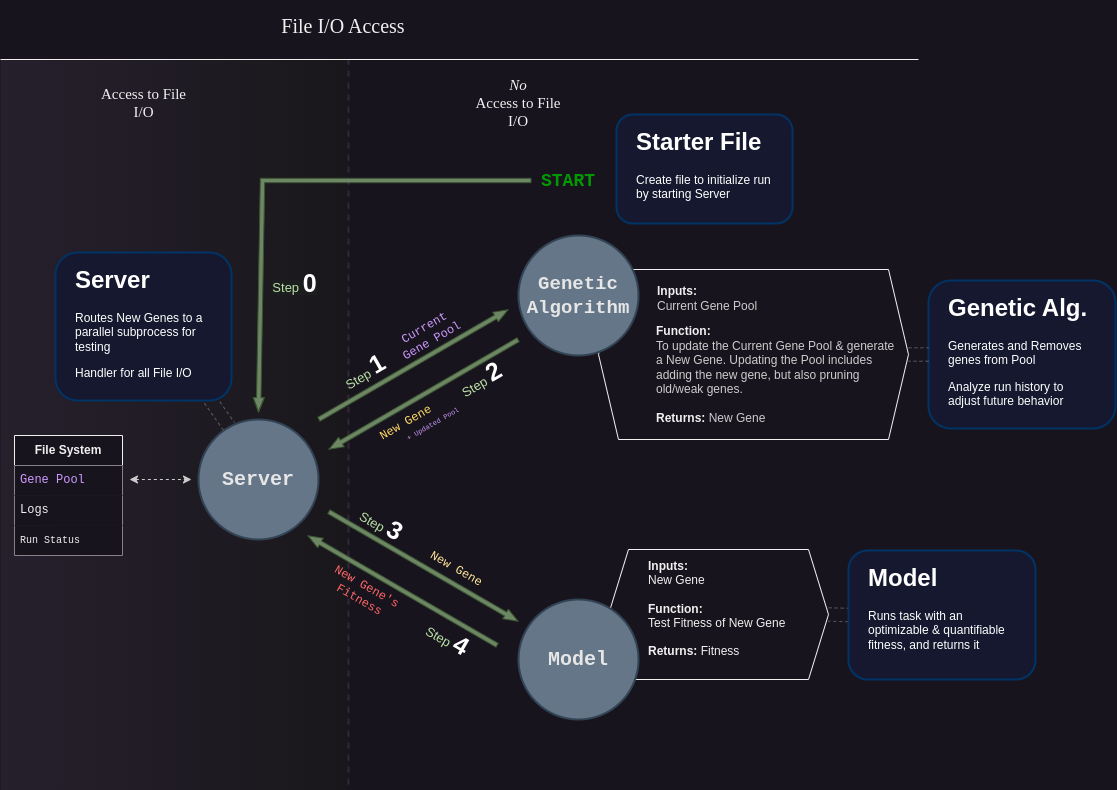

The diagram above was exported from draw.io. Its source (the exported page's mxGraphModel, read from the mxfile embedded in the PNG):
<mxGraphModel dx="1434" dy="791" grid="1" gridSize="10" guides="1" tooltips="1" connect="1" arrows="1" fold="1" page="1" pageScale="1" pageWidth="1150" pageHeight="800" math="0" shadow="0">
  <root>
    <mxCell id="0" />
    <mxCell id="1" parent="0" />
    <mxCell id="J80-3c8fZ5XdG-Qg9mDs-36" style="rounded=0;orthogonalLoop=1;jettySize=auto;html=1;exitX=1;exitY=0.5;exitDx=0;exitDy=0;entryX=0;entryY=0.5;entryDx=0;entryDy=0;shape=link;opacity=30;dashed=1;width=13.448275862068968;" parent="1" source="qF5WVxnTo-zh03sY3Jjb-50" target="qKZmqnncI4E4cdEYaC28-14" edge="1">
      <mxGeometry relative="1" as="geometry">
        <mxPoint x="818" y="621.16" as="sourcePoint" />
        <mxPoint x="839" y="651.85" as="targetPoint" />
      </mxGeometry>
    </mxCell>
    <mxCell id="qF5WVxnTo-zh03sY3Jjb-56" value="" style="rounded=0;whiteSpace=wrap;html=1;fillColor=#342B3D;strokeColor=none;gradientDirection=east;fontColor=#ffffff;gradientColor=#1A1A1A;opacity=50;" parent="1" vertex="1">
      <mxGeometry y="69" width="348" height="731" as="geometry" />
    </mxCell>
    <mxCell id="qF5WVxnTo-zh03sY3Jjb-1" value="Server" style="ellipse;whiteSpace=wrap;html=1;aspect=fixed;fontSize=20;fillColor=#647687;strokeColor=#314354;fontFamily=Courier New;fontColor=#E6E6E6;strokeWidth=2;fontStyle=1" parent="1" vertex="1">
      <mxGeometry x="198" y="429" width="120" height="120" as="geometry" />
    </mxCell>
    <mxCell id="qF5WVxnTo-zh03sY3Jjb-23" value="" style="shape=flexArrow;endArrow=classic;html=1;rounded=0;endWidth=5.62358276643991;endSize=4.481333333333334;width=4.4;fillColor=#6d8764;strokeColor=#3A5431;" parent="1" edge="1">
      <mxGeometry width="50" height="50" relative="1" as="geometry">
        <mxPoint x="531" y="190" as="sourcePoint" />
        <mxPoint x="258" y="422" as="targetPoint" />
        <Array as="points">
          <mxPoint x="262" y="190" />
        </Array>
      </mxGeometry>
    </mxCell>
    <mxCell id="qF5WVxnTo-zh03sY3Jjb-26" value="&lt;span style=&quot;border-color: rgb(0, 0, 0); color: rgb(185, 224, 165); font-family: Helvetica; font-size: 13px; font-style: normal; font-variant-ligatures: normal; font-variant-caps: normal; letter-spacing: normal; orphans: 2; text-align: center; text-indent: 0px; text-transform: none; widows: 2; word-spacing: 0px; -webkit-text-stroke-width: 0px; background-color: rgb(27, 29, 30); text-decoration-thickness: initial; text-decoration-style: initial; text-decoration-color: initial; font-weight: normal;&quot;&gt;Step&lt;/span&gt;&lt;span style=&quot;font-family: Helvetica; font-style: normal; font-variant-ligatures: normal; font-variant-caps: normal; font-weight: 700; letter-spacing: normal; orphans: 2; text-align: center; text-indent: 0px; text-transform: none; widows: 2; word-spacing: 0px; -webkit-text-stroke-width: 0px; background-color: rgb(27, 29, 30); text-decoration-thickness: initial; text-decoration-style: initial; text-decoration-color: initial; float: none; display: inline !important;&quot;&gt;&amp;nbsp;&lt;span style=&quot;font-size: 25px;&quot;&gt;&lt;font color=&quot;#ffffff&quot;&gt;0&lt;/font&gt;&lt;/span&gt;&lt;/span&gt;" style="edgeLabel;html=1;align=center;verticalAlign=middle;resizable=0;points=[];fontFamily=Helvetica;labelBackgroundColor=none;fontSize=13;fontStyle=1;labelBorderColor=none;spacing=0;fontColor=#B9E0A5;" parent="qF5WVxnTo-zh03sY3Jjb-23" vertex="1" connectable="0">
      <mxGeometry x="0.4455" y="-1" relative="1" as="geometry">
        <mxPoint x="34" y="9" as="offset" />
      </mxGeometry>
    </mxCell>
    <mxCell id="qF5WVxnTo-zh03sY3Jjb-24" value="&lt;h2&gt;&lt;b style=&quot;&quot;&gt;&lt;font color=&quot;#009900&quot; face=&quot;Courier New&quot;&gt;START&lt;/font&gt;&lt;/b&gt;&lt;/h2&gt;" style="text;html=1;strokeColor=none;fillColor=none;align=center;verticalAlign=middle;whiteSpace=wrap;rounded=0;" parent="1" vertex="1">
      <mxGeometry x="538" y="176" width="60" height="30" as="geometry" />
    </mxCell>
    <mxCell id="qKZmqnncI4E4cdEYaC28-3" value="&lt;font style=&quot;font-size: 20px;&quot;&gt;File I/O Access&lt;/font&gt;" style="text;html=1;strokeColor=none;fillColor=none;align=center;verticalAlign=middle;whiteSpace=wrap;rounded=0;fontFamily=Verdana;" parent="1" vertex="1">
      <mxGeometry x="278" y="10" width="130" height="50" as="geometry" />
    </mxCell>
    <mxCell id="qKZmqnncI4E4cdEYaC28-4" value="Access to File I/O" style="text;html=1;strokeColor=none;fillColor=none;align=center;verticalAlign=middle;whiteSpace=wrap;rounded=0;fontSize=15;fontFamily=Verdana;" parent="1" vertex="1">
      <mxGeometry x="91.5" y="90" width="103" height="43" as="geometry" />
    </mxCell>
    <mxCell id="qKZmqnncI4E4cdEYaC28-5" value="&lt;i&gt;No&lt;/i&gt;&lt;br&gt;Access to File I/O" style="text;html=1;strokeColor=none;fillColor=none;align=center;verticalAlign=middle;whiteSpace=wrap;rounded=0;fontSize=15;fontFamily=Verdana;" parent="1" vertex="1">
      <mxGeometry x="468" y="73.75" width="100" height="75.5" as="geometry" />
    </mxCell>
    <mxCell id="qKZmqnncI4E4cdEYaC28-7" value="&lt;h1&gt;Starter File&lt;/h1&gt;&lt;p&gt;Create file to initialize run by starting Server&lt;/p&gt;" style="text;html=1;spacing=5;spacingTop=-12;whiteSpace=wrap;overflow=hidden;rounded=1;labelBorderColor=none;fillColor=#15182E;fontColor=#ffffff;strokeColor=#003366;strokeWidth=2;perimeterSpacing=0;spacingLeft=15;spacingBottom=15;spacingRight=15;" parent="1" vertex="1">
      <mxGeometry x="616" y="124" width="176" height="109" as="geometry" />
    </mxCell>
    <mxCell id="ObK-6UawE--s0aJhX0ZN-1" style="rounded=0;orthogonalLoop=1;jettySize=auto;html=1;exitX=0.75;exitY=1;exitDx=0;exitDy=0;entryX=0.253;entryY=0.057;entryDx=0;entryDy=0;shape=link;opacity=30;dashed=1;width=13.448275862068968;entryPerimeter=0;" parent="1" target="qF5WVxnTo-zh03sY3Jjb-1" edge="1">
      <mxGeometry relative="1" as="geometry">
        <mxPoint x="207" y="405.31" as="sourcePoint" />
        <mxPoint x="235.57359312880715" y="441.88359312880715" as="targetPoint" />
      </mxGeometry>
    </mxCell>
    <mxCell id="qKZmqnncI4E4cdEYaC28-9" value="&lt;h1&gt;Server&lt;/h1&gt;&lt;p&gt;Routes New Genes to a parallel subprocess for testing&lt;/p&gt;&lt;p&gt;Handler for all File I/O&lt;/p&gt;" style="text;html=1;spacing=5;spacingTop=-12;whiteSpace=wrap;overflow=hidden;rounded=1;labelBorderColor=none;fillColor=#15182E;fontColor=#ffffff;strokeColor=#003366;strokeWidth=2;perimeterSpacing=0;spacingLeft=15;spacingBottom=15;spacingRight=15;" parent="1" vertex="1">
      <mxGeometry x="55" y="262" width="176" height="148" as="geometry" />
    </mxCell>
    <mxCell id="qKZmqnncI4E4cdEYaC28-12" style="edgeStyle=orthogonalEdgeStyle;rounded=0;orthogonalLoop=1;jettySize=auto;html=1;endArrow=classic;endFill=1;startArrow=classic;startFill=1;targetPerimeterSpacing=0;endSize=6;jumpSize=6;spacingLeft=0;strokeColor=#CCCCCC;dashed=1;" parent="1" edge="1">
      <mxGeometry relative="1" as="geometry">
        <mxPoint x="129" y="489" as="sourcePoint" />
        <mxPoint x="191" y="489" as="targetPoint" />
      </mxGeometry>
    </mxCell>
    <mxCell id="qKZmqnncI4E4cdEYaC28-13" value="&lt;h1&gt;Genetic Alg.&lt;/h1&gt;&lt;p&gt;Generates and Removes genes from Pool&lt;/p&gt;&lt;p&gt;Analyze run history to adjust future behavior&lt;/p&gt;" style="text;html=1;spacing=5;spacingTop=-12;whiteSpace=wrap;overflow=hidden;rounded=1;labelBorderColor=none;fillColor=#15182E;fontColor=#ffffff;strokeColor=#003366;strokeWidth=2;perimeterSpacing=0;spacingLeft=15;spacingBottom=15;spacingRight=15;" parent="1" vertex="1">
      <mxGeometry x="928" y="290" width="187" height="148" as="geometry" />
    </mxCell>
    <mxCell id="qKZmqnncI4E4cdEYaC28-14" value="&lt;h1&gt;Model&lt;/h1&gt;&lt;p&gt;Runs task with an optimizable &amp;amp; quantifiable fitness, and returns it&lt;/p&gt;" style="text;html=1;spacing=5;spacingTop=-12;whiteSpace=wrap;overflow=hidden;rounded=1;labelBorderColor=none;fillColor=#15182E;fontColor=#ffffff;strokeColor=#003366;strokeWidth=2;perimeterSpacing=0;spacingLeft=15;spacingBottom=15;spacingRight=15;" parent="1" vertex="1">
      <mxGeometry x="848" y="560" width="187" height="129" as="geometry" />
    </mxCell>
    <mxCell id="ObK-6UawE--s0aJhX0ZN-2" value="" style="group" parent="1" vertex="1" connectable="0">
      <mxGeometry x="518" y="245" width="390" height="204" as="geometry" />
    </mxCell>
    <mxCell id="qF5WVxnTo-zh03sY3Jjb-47" value="" style="group" parent="ObK-6UawE--s0aJhX0ZN-2" vertex="1" connectable="0">
      <mxGeometry x="80" y="34" width="310" height="170" as="geometry" />
    </mxCell>
    <mxCell id="qF5WVxnTo-zh03sY3Jjb-43" value="" style="shape=hexagon;perimeter=hexagonPerimeter2;whiteSpace=wrap;html=1;fixedSize=1;align=left;" parent="qF5WVxnTo-zh03sY3Jjb-47" vertex="1">
      <mxGeometry width="310" height="170" as="geometry" />
    </mxCell>
    <mxCell id="qF5WVxnTo-zh03sY3Jjb-46" value="&lt;b style=&quot;font-size: 12px;&quot;&gt;Inputs:&amp;nbsp;&lt;br style=&quot;font-size: 12px;&quot;&gt;&lt;/b&gt;&lt;font color=&quot;#cccccc&quot;&gt;Current Gene Pool&lt;/font&gt;" style="text;html=1;strokeColor=none;fillColor=none;align=left;verticalAlign=middle;whiteSpace=wrap;rounded=0;fontSize=12;" parent="qF5WVxnTo-zh03sY3Jjb-47" vertex="1">
      <mxGeometry x="57" y="4" width="240" height="50" as="geometry" />
    </mxCell>
    <mxCell id="qF5WVxnTo-zh03sY3Jjb-52" value="&lt;br style=&quot;font-size: 12px;&quot;&gt;&lt;b style=&quot;font-size: 12px;&quot;&gt;Function:&lt;br style=&quot;font-size: 12px;&quot;&gt;&lt;/b&gt;&lt;font color=&quot;#cccccc&quot;&gt;To update the Current Gene Pool &amp;amp; generate a New Gene. Updating the Pool includes adding the new gene, but also pruning old/weak genes.&amp;nbsp;&lt;/font&gt;&amp;nbsp;&lt;br style=&quot;font-size: 12px;&quot;&gt;&lt;br style=&quot;font-size: 12px;&quot;&gt;&lt;b style=&quot;font-size: 12px;&quot;&gt;Returns:&lt;/b&gt; &lt;font color=&quot;#cccccc&quot;&gt;New Gene&lt;/font&gt;" style="text;html=1;strokeColor=none;fillColor=none;align=left;verticalAlign=middle;whiteSpace=wrap;rounded=0;fontSize=12;" parent="qF5WVxnTo-zh03sY3Jjb-47" vertex="1">
      <mxGeometry x="55.5" y="40" width="247" height="116" as="geometry" />
    </mxCell>
    <mxCell id="qF5WVxnTo-zh03sY3Jjb-2" value="&lt;font style=&quot;font-size: 19px;&quot;&gt;Genetic Algorithm&lt;/font&gt;" style="ellipse;whiteSpace=wrap;html=1;aspect=fixed;fontSize=20;fillColor=#647687;strokeColor=#314354;fontFamily=Courier New;fontColor=#E6E6E6;strokeWidth=2;fontStyle=1" parent="ObK-6UawE--s0aJhX0ZN-2" vertex="1">
      <mxGeometry width="120" height="120" as="geometry" />
    </mxCell>
    <mxCell id="ObK-6UawE--s0aJhX0ZN-6" value="&lt;b&gt;File System&lt;/b&gt;" style="swimlane;fontStyle=0;childLayout=stackLayout;horizontal=1;startSize=30;horizontalStack=0;resizeParent=1;resizeParentMax=0;resizeLast=0;collapsible=1;marginBottom=0;whiteSpace=wrap;html=1;" parent="1" vertex="1">
      <mxGeometry x="14" y="445" width="108" height="120" as="geometry" />
    </mxCell>
    <mxCell id="ObK-6UawE--s0aJhX0ZN-7" value="&lt;font color=&quot;#cc99ff&quot;&gt;Gene Pool&lt;/font&gt;" style="text;strokeColor=none;fillColor=default;align=left;verticalAlign=middle;spacingLeft=4;spacingRight=4;overflow=hidden;points=[[0,0.5],[1,0.5]];portConstraint=eastwest;rotatable=0;whiteSpace=wrap;html=1;fontFamily=Courier New;" parent="ObK-6UawE--s0aJhX0ZN-6" vertex="1">
      <mxGeometry y="30" width="108" height="30" as="geometry" />
    </mxCell>
    <mxCell id="ObK-6UawE--s0aJhX0ZN-8" value="Logs" style="text;strokeColor=none;fillColor=default;align=left;verticalAlign=middle;spacingLeft=4;spacingRight=4;overflow=hidden;points=[[0,0.5],[1,0.5]];portConstraint=eastwest;rotatable=0;whiteSpace=wrap;html=1;fontFamily=Courier New;" parent="ObK-6UawE--s0aJhX0ZN-6" vertex="1">
      <mxGeometry y="60" width="108" height="30" as="geometry" />
    </mxCell>
    <mxCell id="ObK-6UawE--s0aJhX0ZN-9" value="&lt;font style=&quot;font-size: 10px;&quot;&gt;Run Status&lt;/font&gt;" style="text;strokeColor=none;fillColor=default;align=left;verticalAlign=middle;spacingLeft=4;spacingRight=4;overflow=hidden;points=[[0,0.5],[1,0.5]];portConstraint=eastwest;rotatable=0;whiteSpace=wrap;html=1;fontFamily=Courier New;" parent="ObK-6UawE--s0aJhX0ZN-6" vertex="1">
      <mxGeometry y="90" width="108" height="30" as="geometry" />
    </mxCell>
    <mxCell id="qF5WVxnTo-zh03sY3Jjb-53" value="" style="endArrow=none;dashed=1;html=1;strokeWidth=2;rounded=0;fillColor=#e1d5e7;strokeColor=#9673a6;opacity=20;entryX=1;entryY=0;entryDx=0;entryDy=0;exitX=1;exitY=0.992;exitDx=0;exitDy=0;exitPerimeter=0;" parent="1" source="qF5WVxnTo-zh03sY3Jjb-56" target="qF5WVxnTo-zh03sY3Jjb-56" edge="1">
      <mxGeometry width="50" height="50" relative="1" as="geometry">
        <mxPoint x="348" y="800" as="sourcePoint" />
        <mxPoint x="347.9999999999998" y="137" as="targetPoint" />
      </mxGeometry>
    </mxCell>
    <mxCell id="ObK-6UawE--s0aJhX0ZN-82" value="" style="group" parent="1" vertex="1" connectable="0">
      <mxGeometry x="289" y="317.0096189432334" width="219" height="141.99038105676658" as="geometry" />
    </mxCell>
    <mxCell id="qF5WVxnTo-zh03sY3Jjb-7" value="" style="shape=flexArrow;endArrow=classic;html=1;rounded=0;endWidth=5.62358276643991;endSize=4.481333333333334;width=4.4;fillColor=#6d8764;strokeColor=#3A5431;" parent="ObK-6UawE--s0aJhX0ZN-82" edge="1">
      <mxGeometry width="50" height="50" relative="1" as="geometry">
        <mxPoint x="29" y="111.99038105676658" as="sourcePoint" />
        <mxPoint x="219" y="1.99038105676658" as="targetPoint" />
      </mxGeometry>
    </mxCell>
    <mxCell id="qF5WVxnTo-zh03sY3Jjb-28" value="&lt;span style=&quot;font-weight: normal;&quot;&gt;Step&lt;/span&gt; &lt;font color=&quot;#ffffff&quot; style=&quot;font-size: 25px;&quot;&gt;1&lt;/font&gt;" style="edgeLabel;html=1;align=center;verticalAlign=middle;resizable=0;points=[];rotation=-30;fontFamily=Helvetica;labelBackgroundColor=none;fontSize=13;fontStyle=1;labelBorderColor=none;spacing=0;fontColor=#B9E0A5;" parent="qF5WVxnTo-zh03sY3Jjb-7" vertex="1" connectable="0">
      <mxGeometry x="0.65" relative="1" as="geometry">
        <mxPoint x="-112" y="42" as="offset" />
      </mxGeometry>
    </mxCell>
    <mxCell id="ObK-6UawE--s0aJhX0ZN-3" value="Current Gene Pool" style="text;html=1;strokeColor=none;fillColor=none;align=center;verticalAlign=middle;whiteSpace=wrap;rounded=0;rotation=-30;fontColor=#CC99FF;fontFamily=Courier New;" parent="ObK-6UawE--s0aJhX0ZN-82" vertex="1">
      <mxGeometry x="101" y="11.990381056766582" width="76" height="30" as="geometry" />
    </mxCell>
    <mxCell id="J80-3c8fZ5XdG-Qg9mDs-8" value="" style="shape=flexArrow;endArrow=classic;html=1;rounded=0;endWidth=5.62358276643991;endSize=4.481333333333334;width=4.4;fillColor=#6d8764;strokeColor=#3A5431;" parent="ObK-6UawE--s0aJhX0ZN-82" edge="1">
      <mxGeometry width="50" height="50" relative="1" as="geometry">
        <mxPoint x="229" y="31.99038105676658" as="sourcePoint" />
        <mxPoint x="39" y="141.99038105676658" as="targetPoint" />
      </mxGeometry>
    </mxCell>
    <mxCell id="J80-3c8fZ5XdG-Qg9mDs-9" value="&lt;span style=&quot;font-weight: normal;&quot;&gt;Step&lt;/span&gt; &lt;font color=&quot;#ffffff&quot; style=&quot;font-size: 25px;&quot;&gt;2&lt;/font&gt;" style="edgeLabel;html=1;align=center;verticalAlign=middle;resizable=0;points=[];rotation=-30;fontFamily=Helvetica;labelBackgroundColor=none;fontSize=13;fontStyle=1;labelBorderColor=none;spacing=0;fontColor=#B9E0A5;" parent="J80-3c8fZ5XdG-Qg9mDs-8" vertex="1" connectable="0">
      <mxGeometry x="0.65" relative="1" as="geometry">
        <mxPoint x="117" y="-52" as="offset" />
      </mxGeometry>
    </mxCell>
    <mxCell id="J80-3c8fZ5XdG-Qg9mDs-15" value="&lt;font color=&quot;#ffd966&quot;&gt;New Gene&lt;/font&gt;" style="text;html=1;strokeColor=none;fillColor=none;align=center;verticalAlign=middle;whiteSpace=wrap;rounded=0;rotation=-30;fontColor=#CC99FF;fontFamily=Courier New;" parent="ObK-6UawE--s0aJhX0ZN-82" vertex="1">
      <mxGeometry x="78.5" y="102.12" width="76" height="28.01" as="geometry" />
    </mxCell>
    <mxCell id="js07GGTwBLIUN8_5Y25O-1" value="&lt;font style=&quot;font-size: 7px;&quot;&gt;+ Updated Pool&lt;br style=&quot;font-size: 7px;&quot;&gt;&lt;/font&gt;" style="text;html=1;strokeColor=none;fillColor=none;align=center;verticalAlign=middle;whiteSpace=wrap;rounded=0;rotation=-30;fontColor=#CC99FF;fontFamily=Courier New;fontSize=7;" parent="ObK-6UawE--s0aJhX0ZN-82" vertex="1">
      <mxGeometry x="106" y="101.99038105676658" width="76" height="30" as="geometry" />
    </mxCell>
    <mxCell id="J80-3c8fZ5XdG-Qg9mDs-16" value="" style="group;rotation=60;" parent="1" vertex="1" connectable="0">
      <mxGeometry x="294" y="499.99961894323343" width="219" height="141.99038105676658" as="geometry" />
    </mxCell>
    <mxCell id="J80-3c8fZ5XdG-Qg9mDs-17" value="" style="shape=flexArrow;endArrow=classic;html=1;rounded=0;endWidth=5.62358276643991;endSize=4.481333333333334;width=4.4;fillColor=#6d8764;strokeColor=#3A5431;" parent="J80-3c8fZ5XdG-Qg9mDs-16" edge="1">
      <mxGeometry width="50" height="50" relative="1" as="geometry">
        <mxPoint x="34" y="21" as="sourcePoint" />
        <mxPoint x="224" y="131" as="targetPoint" />
      </mxGeometry>
    </mxCell>
    <mxCell id="J80-3c8fZ5XdG-Qg9mDs-18" value="&lt;span style=&quot;font-weight: normal;&quot;&gt;Step&lt;/span&gt; &lt;font color=&quot;#ffffff&quot; style=&quot;font-size: 25px;&quot;&gt;4&lt;/font&gt;" style="edgeLabel;html=1;align=center;verticalAlign=middle;resizable=0;points=[];rotation=30;fontFamily=Helvetica;labelBackgroundColor=none;fontSize=13;fontStyle=1;labelBorderColor=none;spacing=0;fontColor=#B9E0A5;" parent="J80-3c8fZ5XdG-Qg9mDs-17" vertex="1" connectable="0">
      <mxGeometry x="0.65" relative="1" as="geometry">
        <mxPoint x="-37" y="34" as="offset" />
      </mxGeometry>
    </mxCell>
    <mxCell id="J80-3c8fZ5XdG-Qg9mDs-19" value="&lt;font color=&quot;#ffe599&quot;&gt;New Gene&lt;/font&gt;" style="text;html=1;strokeColor=none;fillColor=none;align=center;verticalAlign=middle;whiteSpace=wrap;rounded=0;rotation=30;fontColor=#CC99FF;fontFamily=Courier New;" parent="J80-3c8fZ5XdG-Qg9mDs-16" vertex="1">
      <mxGeometry x="124" y="64" width="76" height="30" as="geometry" />
    </mxCell>
    <mxCell id="J80-3c8fZ5XdG-Qg9mDs-20" value="" style="shape=flexArrow;endArrow=classic;html=1;rounded=0;endWidth=5.62358276643991;endSize=4.481333333333334;width=4.4;fillColor=#6d8764;strokeColor=#3A5431;" parent="J80-3c8fZ5XdG-Qg9mDs-16" edge="1">
      <mxGeometry width="50" height="50" relative="1" as="geometry">
        <mxPoint x="203" y="155" as="sourcePoint" />
        <mxPoint x="13" y="45" as="targetPoint" />
      </mxGeometry>
    </mxCell>
    <mxCell id="J80-3c8fZ5XdG-Qg9mDs-21" value="&lt;span style=&quot;font-weight: normal;&quot;&gt;Step&lt;/span&gt; &lt;font color=&quot;#ffffff&quot; style=&quot;font-size: 25px;&quot;&gt;3&lt;/font&gt;" style="edgeLabel;html=1;align=center;verticalAlign=middle;resizable=0;points=[];rotation=30;fontFamily=Helvetica;labelBackgroundColor=none;fontSize=13;fontStyle=1;labelBorderColor=none;spacing=0;fontColor=#B9E0A5;" parent="J80-3c8fZ5XdG-Qg9mDs-20" vertex="1" connectable="0">
      <mxGeometry x="0.65" relative="1" as="geometry">
        <mxPoint x="41" y="-34" as="offset" />
      </mxGeometry>
    </mxCell>
    <mxCell id="J80-3c8fZ5XdG-Qg9mDs-22" value="&lt;font color=&quot;#ff6666&quot;&gt;New Gene's Fitness&lt;/font&gt;" style="text;html=1;strokeColor=none;fillColor=none;align=center;verticalAlign=middle;whiteSpace=wrap;rounded=0;rotation=30;fontColor=#CC99FF;fontFamily=Courier New;" parent="J80-3c8fZ5XdG-Qg9mDs-16" vertex="1">
      <mxGeometry x="31" y="89" width="76" height="28.01" as="geometry" />
    </mxCell>
    <mxCell id="J80-3c8fZ5XdG-Qg9mDs-33" value="" style="endArrow=none;html=1;rounded=0;exitX=0;exitY=0;exitDx=0;exitDy=0;" parent="1" source="qF5WVxnTo-zh03sY3Jjb-56" edge="1">
      <mxGeometry width="50" height="50" relative="1" as="geometry">
        <mxPoint y="69" as="sourcePoint" />
        <mxPoint x="918" y="69" as="targetPoint" />
      </mxGeometry>
    </mxCell>
    <mxCell id="qF5WVxnTo-zh03sY3Jjb-49" value="" style="group" parent="1" vertex="1" connectable="0">
      <mxGeometry x="608" y="559" width="220" height="155" as="geometry" />
    </mxCell>
    <mxCell id="qF5WVxnTo-zh03sY3Jjb-50" value="" style="shape=hexagon;perimeter=hexagonPerimeter2;whiteSpace=wrap;html=1;fixedSize=1;align=left;" parent="qF5WVxnTo-zh03sY3Jjb-49" vertex="1">
      <mxGeometry width="220" height="130" as="geometry" />
    </mxCell>
    <mxCell id="3MVt_OkXOu4_LHWS0bvJ-3" value="&lt;b style=&quot;font-size: 12px;&quot;&gt;Returns:&lt;/b&gt;&amp;nbsp;Fitness" style="text;html=1;strokeColor=none;fillColor=none;align=left;verticalAlign=middle;whiteSpace=wrap;rounded=0;fontSize=12;spacingTop=-4;" parent="qF5WVxnTo-zh03sY3Jjb-49" vertex="1">
      <mxGeometry x="37.9041984732824" y="88.00285714285712" width="172.45580152671755" height="32.107142857142854" as="geometry" />
    </mxCell>
    <mxCell id="3MVt_OkXOu4_LHWS0bvJ-2" value="&lt;b style=&quot;font-size: 12px;&quot;&gt;Inputs:&amp;nbsp;&lt;br style=&quot;font-size: 12px;&quot;&gt;&lt;/b&gt;New Gene&lt;br&gt;&lt;br&gt;&lt;b&gt;Function:&lt;br&gt;&lt;/b&gt;Test Fitness of New Gene" style="text;html=1;strokeColor=none;fillColor=none;align=left;verticalAlign=middle;whiteSpace=wrap;rounded=0;fontSize=12;container=0;" parent="qF5WVxnTo-zh03sY3Jjb-49" vertex="1">
      <mxGeometry x="37.84" y="5" width="170.33" height="80" as="geometry" />
    </mxCell>
    <mxCell id="qF5WVxnTo-zh03sY3Jjb-3" value="Model" style="ellipse;whiteSpace=wrap;html=1;aspect=fixed;fontSize=20;fillColor=#647687;strokeColor=#314354;fontFamily=Courier New;fontColor=#E6E6E6;strokeWidth=2;fontStyle=1" parent="1" vertex="1">
      <mxGeometry x="518" y="609" width="120" height="120" as="geometry" />
    </mxCell>
    <mxCell id="J80-3c8fZ5XdG-Qg9mDs-37" style="rounded=0;orthogonalLoop=1;jettySize=auto;html=1;exitX=1;exitY=0.5;exitDx=0;exitDy=0;entryX=0;entryY=0.5;entryDx=0;entryDy=0;shape=link;opacity=30;dashed=1;width=13.448275862068968;" parent="1" source="qF5WVxnTo-zh03sY3Jjb-43" target="qKZmqnncI4E4cdEYaC28-13" edge="1">
      <mxGeometry relative="1" as="geometry">
        <mxPoint x="908" y="372.66" as="sourcePoint" />
        <mxPoint x="929" y="403.35" as="targetPoint" />
      </mxGeometry>
    </mxCell>
  </root>
</mxGraphModel>